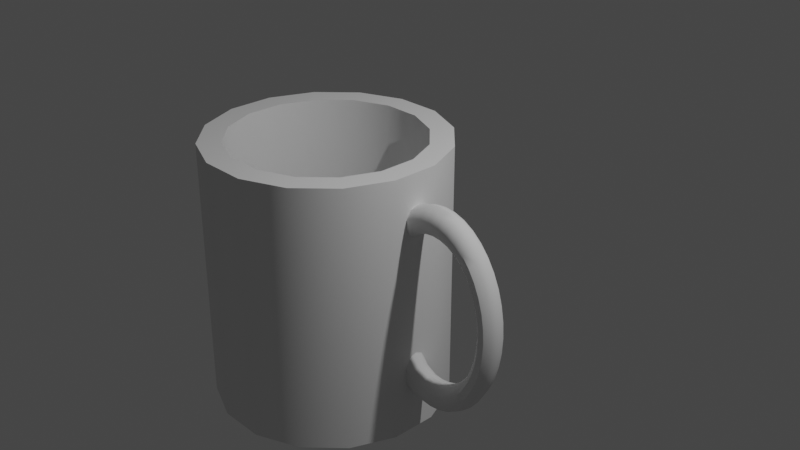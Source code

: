 # Source: CoffeeCup.blend  (saved by Blender 3.4.6; exported with 4.5.12 LTS)
import bpy
from mathutils import Matrix  # noqa: F401  (used for matrix-valued properties, if any)

bpy.ops.wm.read_factory_settings(use_empty=True)
scene = bpy.context.scene
scene.name = 'Scene'

# ---- collections
col_collection = bpy.data.collections.new('Collection'); scene.collection.children.link(col_collection)

# ---- node groups
ng_auto_smooth = bpy.data.node_groups.new('Auto Smooth', 'GeometryNodeTree')
_s = ng_auto_smooth.interface.new_socket(name='Geometry', in_out='OUTPUT', socket_type='NodeSocketGeometry')
_s = ng_auto_smooth.interface.new_socket(name='Geometry', in_out='INPUT', socket_type='NodeSocketGeometry')
_s = ng_auto_smooth.interface.new_socket(name='Angle', in_out='INPUT', socket_type='NodeSocketFloat')
_s.subtype = 'ANGLE'
_s.min_value = 0.0
_s.max_value = 3.142
ng_auto_smooth.is_modifier = True
_N = ng_auto_smooth.nodes; _L = ng_auto_smooth.links
n0 = _N.new('NodeGroupOutput'); n0.name = 'Group Output'; n0.location = (480, -100)
n1 = _N.new('NodeGroupInput'); n1.name = 'Group Input'; n1.location = (-420, -300)
n2 = _N.new('NodeGroupInput'); n2.name = 'Group Input.001'; n2.location = (-60, -100)
n3 = _N.new('GeometryNodeSetShadeSmooth'); n3.name = 'Set Shade Smooth'; n3.location = (120, -100)
n3.domain = 'EDGE'
n4 = _N.new('GeometryNodeSetShadeSmooth'); n4.name = 'Set Shade Smooth.001'; n4.location = (300, -100)
n5 = _N.new('GeometryNodeInputMeshEdgeAngle'); n5.name = 'Edge Angle'; n5.location = (-420, -220)
n6 = _N.new('GeometryNodeInputEdgeSmooth'); n6.name = 'Is Edge Smooth'; n6.location = (-60, -160)
n7 = _N.new('GeometryNodeInputShadeSmooth'); n7.name = 'Is Face Smooth'; n7.location = (-240, -340)
n8 = _N.new('FunctionNodeBooleanMath'); n8.name = 'Boolean Math'; n8.location = (-60, -220)
n9 = _N.new('FunctionNodeCompare'); n9.name = 'Compare'; n9.location = (-240, -180)
n9.operation = 'LESS_EQUAL'
_L.new(n5.outputs[0], n9.inputs[0])
_L.new(n4.outputs[0], n0.inputs[0])
_L.new(n1.outputs[1], n9.inputs[1])
_L.new(n9.outputs[0], n8.inputs[0])
_L.new(n7.outputs[0], n8.inputs[1])
_L.new(n2.outputs[0], n3.inputs[0])
_L.new(n6.outputs[0], n3.inputs[1])
_L.new(n3.outputs[0], n4.inputs[0])
_L.new(n8.outputs[0], n3.inputs[2])
n0.is_active_output = True

# ---- world
world_world = bpy.data.worlds.new('World'); scene.world = world_world
world_world.use_nodes = True; world_world.node_tree.nodes.clear()
_N = world_world.node_tree.nodes; _L = world_world.node_tree.links
n0 = _N.new('ShaderNodeOutputWorld'); n0.name = 'World Output'; n0.location = (300, 300)
n1 = _N.new('ShaderNodeBackground'); n1.name = 'Background'; n1.location = (10, 300)
n1.inputs[0].default_value = (0.05088, 0.05088, 0.05088, 1.0)
_L.new(n1.outputs[0], n0.inputs[0])
n0.is_active_output = True
world_world.color = (0.05088, 0.05088, 0.05088)
world_world.use_sun_shadow = False
world_world.sun_shadow_jitter_overblur = 0.0

# ---- cameras
cam_camera = bpy.data.cameras.new('Camera')
cam_camera.clip_end = 100.0
cam_camera.ortho_scale = 7.314

# ---- lights
light_light = bpy.data.lights.new('Light', 'POINT')
light_light.transmission_factor = 0.0
light_light.energy = 1000.0
light_light.shadow_soft_size = 0.1
light_light.shadow_maximum_resolution = 0.006
light_light.use_absolute_resolution = True

# ---- meshes
me_cylinder = bpy.data.meshes.new('Cylinder')
me_cylinder.from_pydata([(-1.354, 1.318, -2.442), (-1.302, 1.059, 0.5954), (-0.8206, 1.319, -2.442), (-0.8717, 1.059, 0.5954), (-0.3279, 1.115, -2.442), (-0.4744, 0.8955, 0.5954), (0.04953, 0.7392, -2.442), (-0.1699, 0.5921, 0.5954), (0.2542, 0.2471, -2.442), (-0.004813, 0.1952, 0.5954), (0.2551, -0.2858, -2.442), (-0.004144, -0.2347, 0.5954), (0.0519, -0.7785, -2.442), (-0.168, -0.6321, 0.5954), (-0.3244, -1.156, -2.442), (-0.4715, -0.9365, 0.5954), (-0.8164, -1.361, -2.442), (-0.8684, -1.102, 0.5954), (-1.349, -1.361, -2.442), (-1.298, -1.102, 0.5954), (-1.842, -1.158, -2.442), (-1.696, -0.9384, 0.5954), (-2.22, -0.782, -2.442), (-2.0, -0.6349, 0.5954), (-2.424, -0.29, -2.442), (-2.165, -0.238, 0.5954), (-2.425, 0.243, -2.442), (-2.166, 0.1918, 0.5954), (-2.222, 0.7357, -2.442), (-2.002, 0.5892, 0.5954), (-1.846, 1.113, -2.442), (-1.698, 0.8936, 0.5954), (-0.8206, 1.319, 0.5954), (-1.354, 1.318, 0.5954), (-0.3279, 1.115, 0.5954), (0.04953, 0.7392, 0.5954), (0.2542, 0.2471, 0.5954), (0.2551, -0.2858, 0.5954), (0.0519, -0.7785, 0.5954), (-0.3244, -1.156, 0.5954), (-0.8164, -1.361, 0.5954), (-1.349, -1.361, 0.5954), (-1.842, -1.158, 0.5954), (-2.22, -0.782, 0.5954), (-2.424, -0.29, 0.5954), (-2.425, 0.243, 0.5954), (-2.222, 0.7357, 0.5954), (-1.846, 1.113, 0.5954), (-1.302, 1.059, -2.159), (-0.8717, 1.059, -2.159), (-0.4744, 0.8955, -2.159), (-0.1699, 0.5921, -2.159), (-0.004813, 0.1952, -2.159), (-0.004144, -0.2347, -2.159), (-0.168, -0.6321, -2.159), (-0.4715, -0.9365, -2.159), (-0.8684, -1.102, -2.159), (-1.298, -1.102, -2.159), (-1.696, -0.9384, -2.159), (-2.0, -0.6349, -2.159), (-2.165, -0.238, -2.159), (-2.166, 0.1918, -2.159), (-2.002, 0.5892, -2.159), (-1.698, 0.8936, -2.159), (0.5695, -4.363e-05, -1.997), (0.5695, 0.08616, -1.967), (0.5695, 0.1394, -1.886), (0.5695, 0.1394, -1.787), (0.5695, 0.08616, -1.707), (0.5695, -4.363e-05, -1.676), (0.5695, -0.08625, -1.707), (0.5695, -0.1395, -1.787), (0.5695, -0.1395, -1.886), (0.5695, -0.08625, -1.967), (0.439, -4.387e-05, -1.983), (0.4424, 0.08616, -1.953), (0.4514, 0.1394, -1.873), (0.4625, 0.1394, -1.775), (0.4715, 0.08616, -1.696), (0.475, -4.387e-05, -1.665), (0.4715, -0.08625, -1.696), (0.4625, -0.1395, -1.775), (0.4514, -0.1395, -1.873), (0.4424, -0.08625, -1.953), (0.2826, -4.387e-05, -1.94), (0.2894, 0.08616, -1.911), (0.3072, 0.1394, -1.835), (0.3239, 0.1394, -1.706), (0.3417, 0.08616, -1.629), (0.3485, -4.387e-05, -1.6), (0.3417, -0.08625, -1.629), (0.3239, -0.1395, -1.706), (0.3072, -0.1395, -1.835), (0.2894, -0.08625, -1.911), (0.1379, -4.387e-05, -1.849), (0.1478, 0.08616, -1.822), (0.174, 0.1394, -1.75), (0.2142, 0.1394, -1.58), (0.2403, 0.08616, -1.508), (0.2503, -4.387e-05, -1.481), (0.2403, -0.08625, -1.508), (0.2142, -0.1395, -1.58), (0.174, -0.1395, -1.75), (0.1478, -0.08625, -1.822), (-0.02066, -4.387e-05, -0.008619), (-0.005115, 0.08616, -0.03032), (0.03559, 0.1394, -0.08712), (0.0859, 0.1394, -0.1573), (0.1266, 0.08616, -0.2141), (0.1422, -4.387e-05, -0.2358), (0.1266, -0.08625, -0.2141), (0.0859, -0.1395, -0.1573), (0.03559, -0.1395, -0.08712), (-0.005115, -0.08625, -0.03032), (0.07893, -4.387e-05, 0.1101), (0.09185, 0.08616, 0.08527), (0.1257, 0.1394, 0.02028), (0.1675, 0.1394, -0.06006), (0.2013, 0.08616, -0.1251), (0.2143, -4.387e-05, -0.1499), (0.2013, -0.08625, -0.1251), (0.1675, -0.1395, -0.06006), (0.1257, -0.1395, 0.02028), (0.09185, -0.08625, 0.08527), (0.1906, -4.387e-05, 0.2056), (0.2006, 0.08616, 0.1783), (0.2267, 0.1394, 0.1067), (0.259, 0.1394, 0.0182), (0.2852, 0.08616, -0.05338), (0.2951, -4.387e-05, -0.08072), (0.2852, -0.08625, -0.05338), (0.259, -0.1395, 0.0182), (0.2267, -0.1395, 0.1067), (0.2006, -0.08625, 0.1783), (0.3116, -4.387e-05, 0.2756), (0.3184, 0.08616, 0.2464), (0.3362, 0.1394, 0.17), (0.3582, 0.1394, 0.07552), (0.376, 0.08616, -0.0008815), (0.3828, -4.387e-05, -0.03007), (0.376, -0.08625, -0.0008815), (0.3582, -0.1395, 0.07552), (0.3362, -0.1395, 0.17), (0.3184, -0.08625, 0.2464), (0.439, -4.363e-05, 0.3182), (0.4424, 0.08616, 0.2879), (0.4514, 0.1394, 0.2086), (0.4625, 0.1394, 0.1105), (0.4715, 0.08616, 0.03114), (0.475, -4.363e-05, 0.0008349), (0.4715, -0.08625, 0.03114), (0.4625, -0.1395, 0.1105), (0.4514, -0.1395, 0.2086), (0.4424, -0.08625, 0.2879), (0.5695, -4.363e-05, 0.3326), (0.5695, 0.08616, 0.3019), (0.5695, 0.1394, 0.2215), (0.5695, 0.1394, 0.1222), (0.5695, 0.08616, 0.04191), (0.5695, -4.363e-05, 0.01122), (0.5695, -0.08625, 0.04191), (0.5695, -0.1395, 0.1222), (0.5695, -0.1395, 0.2215), (0.5695, -0.08625, 0.3019), (0.7001, -4.363e-05, 0.3182), (0.6967, 0.08616, 0.2879), (0.6877, 0.1394, 0.2086), (0.6765, 0.1394, 0.1105), (0.6675, 0.08616, 0.03114), (0.6641, -4.363e-05, 0.0008349), (0.6675, -0.08625, 0.03114), (0.6765, -0.1395, 0.1105), (0.6877, -0.1395, 0.2086), (0.6967, -0.08625, 0.2879), (0.8275, -4.363e-05, 0.2756), (0.8207, 0.08616, 0.2464), (0.8029, 0.1394, 0.17), (0.7809, 0.1394, 0.07552), (0.7631, 0.08616, -0.0008815), (0.7563, -4.363e-05, -0.03007), (0.7631, -0.08625, -0.0008815), (0.7809, -0.1395, 0.07552), (0.8029, -0.1395, 0.17), (0.8207, -0.08625, 0.2464), (0.9485, -4.363e-05, 0.2056), (0.9385, 0.08616, 0.1783), (0.9123, 0.1394, 0.1067), (0.88, 0.1394, 0.0182), (0.8539, 0.08616, -0.05338), (0.8439, -4.363e-05, -0.08072), (0.8539, -0.08625, -0.05338), (0.88, -0.1395, 0.0182), (0.9123, -0.1395, 0.1067), (0.9385, -0.08625, 0.1783), (1.06, -4.363e-05, 0.1101), (1.047, 0.08616, 0.08527), (1.013, 0.1394, 0.02028), (0.9716, 0.1394, -0.06006), (0.9377, 0.08616, -0.1251), (0.9248, -4.363e-05, -0.1499), (0.9377, -0.08625, -0.1251), (0.9716, -0.1395, -0.06006), (1.013, -0.1395, 0.02028), (1.047, -0.08625, 0.08527), (1.16, -4.363e-05, -0.008619), (1.144, 0.08616, -0.03032), (1.103, 0.1212, -0.08712), (1.053, 0.1394, -0.1573), (1.012, 0.08616, -0.2141), (0.9969, -4.363e-05, -0.2358), (1.012, -0.08625, -0.2141), (1.053, -0.1395, -0.1573), (1.103, -0.1395, -0.08712), (1.144, -0.08625, -0.03032), (1.245, -4.363e-05, -0.1476), (1.227, 0.08616, -0.1657), (1.18, 0.1212, -0.2129), (1.123, 0.1394, -0.2712), (1.076, 0.08616, -0.3185), (1.059, -4.363e-05, -0.3365), (1.076, -0.08625, -0.3185), (1.123, -0.1395, -0.2712), (1.18, -0.1395, -0.2129), (1.227, -0.08625, -0.1657), (1.313, -4.363e-05, -0.3035), (1.294, 0.08616, -0.3174), (1.242, 0.1212, -0.3539), (1.179, 0.1394, -0.399), (1.128, 0.08616, -0.4354), (1.108, -4.363e-05, -0.4494), (1.128, -0.08625, -0.4354), (1.179, -0.1395, -0.399), (1.242, -0.1395, -0.3539), (1.294, -0.08625, -0.3174), (1.363, -4.363e-05, -0.4723), (1.342, 0.08616, -0.4818), (1.288, 0.1212, -0.5067), (1.22, 0.1394, -0.5373), (1.165, 0.08616, -0.5622), (1.144, -4.363e-05, -0.5717), (1.165, -0.08625, -0.5622), (1.22, -0.1395, -0.5373), (1.288, -0.1395, -0.5067), (1.342, -0.08625, -0.4818), (1.394, -4.363e-05, -0.6501), (1.372, 0.08616, -0.6549), (1.315, 0.1212, -0.6675), (1.245, 0.1394, -0.683), (1.188, 0.08616, -0.6956), (1.167, -4.363e-05, -0.7004), (1.188, -0.08625, -0.6956), (1.245, -0.1395, -0.683), (1.315, -0.1395, -0.6675), (1.372, -0.08625, -0.6549), (1.404, -4.363e-05, -0.8323), (1.382, 0.08616, -0.8323), (1.325, 0.1212, -0.8323), (1.253, 0.1394, -0.8323), (1.196, 0.08616, -0.8323), (1.174, -4.363e-05, -0.8323), (1.196, -0.08625, -0.8323), (1.253, -0.1395, -0.8323), (1.325, -0.1395, -0.8323), (1.382, -0.08625, -0.8323), (1.394, -4.363e-05, -1.015), (1.372, 0.08616, -1.01), (1.315, 0.1212, -0.9972), (1.245, 0.1394, -0.9816), (1.188, 0.08616, -0.9691), (1.167, -4.363e-05, -0.9643), (1.188, -0.08625, -0.9691), (1.245, -0.1395, -0.9816), (1.315, -0.1395, -0.9972), (1.372, -0.08625, -1.01), (1.363, -4.363e-05, -1.192), (1.342, 0.08616, -1.183), (1.288, 0.1212, -1.158), (1.22, 0.1394, -1.127), (1.165, 0.08616, -1.102), (1.144, -4.363e-05, -1.093), (1.165, -0.08625, -1.102), (1.22, -0.1395, -1.127), (1.288, -0.1395, -1.158), (1.342, -0.08625, -1.183), (1.313, -4.363e-05, -1.361), (1.294, 0.08616, -1.347), (1.242, 0.1212, -1.311), (1.179, 0.1394, -1.266), (1.128, 0.08616, -1.229), (1.108, -4.363e-05, -1.215), (1.128, -0.08625, -1.229), (1.179, -0.1395, -1.266), (1.242, -0.1395, -1.311), (1.294, -0.08625, -1.347), (1.245, -4.363e-05, -1.517), (1.227, 0.08616, -1.499), (1.18, 0.1212, -1.452), (1.123, 0.1394, -1.393), (1.076, 0.08616, -1.346), (1.059, -4.363e-05, -1.328), (1.076, -0.08625, -1.346), (1.123, -0.1395, -1.393), (1.18, -0.1395, -1.452), (1.227, -0.08625, -1.499), (1.16, -4.363e-05, -1.656), (1.144, 0.08616, -1.634), (1.103, 0.1212, -1.578), (1.053, 0.1394, -1.507), (1.012, 0.08616, -1.45), (0.9969, -4.363e-05, -1.429), (1.012, -0.08625, -1.45), (1.053, -0.1395, -1.507), (1.103, -0.1395, -1.578), (1.144, -0.08625, -1.634), (1.06, -4.363e-05, -1.775), (1.047, 0.08616, -1.75), (1.013, 0.1394, -1.685), (0.9716, 0.1394, -1.605), (0.9377, 0.08616, -1.54), (0.9248, -4.363e-05, -1.515), (0.9377, -0.08625, -1.54), (0.9716, -0.1395, -1.605), (1.013, -0.1395, -1.685), (1.047, -0.08625, -1.75), (0.9485, -4.363e-05, -1.87), (0.9385, 0.08616, -1.843), (0.9123, 0.1394, -1.771), (0.88, 0.1394, -1.683), (0.8539, 0.08616, -1.611), (0.8439, -4.363e-05, -1.584), (0.8539, -0.08625, -1.611), (0.88, -0.1395, -1.683), (0.9123, -0.1395, -1.771), (0.9385, -0.08625, -1.843), (0.8275, -4.363e-05, -1.94), (0.8207, 0.08616, -1.911), (0.8029, 0.1394, -1.835), (0.7809, 0.1394, -1.74), (0.7631, 0.08616, -1.664), (0.7563, -4.363e-05, -1.635), (0.7631, -0.08625, -1.664), (0.7809, -0.1395, -1.74), (0.8029, -0.1395, -1.835), (0.8207, -0.08625, -1.911), (0.7001, -4.363e-05, -1.983), (0.6967, 0.08616, -1.953), (0.6877, 0.1394, -1.873), (0.6765, 0.1394, -1.775), (0.6675, 0.08616, -1.696), (0.6641, -4.363e-05, -1.665), (0.6675, -0.08625, -1.696), (0.6765, -0.1395, -1.775), (0.6877, -0.1395, -1.873), (0.6967, -0.08625, -1.953)], [], [(8, 36, 37, 10), (15, 13, 54, 55), (0, 2, 4, 6, 8, 10, 12, 14, 16, 18, 20, 22, 24, 26, 28, 30), (49, 48, 63, 62, 61, 60, 59, 58, 57, 56, 55, 54, 53, 52, 51, 50), (31, 29, 62, 63), (17, 15, 55, 56), (3, 1, 48, 49), (1, 31, 63, 48), (19, 17, 56, 57), (5, 3, 49, 50), (21, 19, 57, 58), (7, 5, 50, 51), (23, 21, 58, 59), (9, 7, 51, 52), (25, 23, 59, 60), (11, 9, 52, 53), (27, 25, 60, 61), (13, 11, 53, 54), (29, 27, 61, 62), (18, 41, 42, 20), (0, 33, 32, 2), (32, 34, 4, 2), (34, 35, 6, 4), (35, 36, 8, 6), (38, 39, 14, 12), (39, 40, 16, 14), (40, 41, 18, 16), (42, 43, 22, 20), (43, 44, 24, 22), (44, 45, 26, 24), (45, 46, 28, 26), (46, 47, 30, 28), (47, 33, 0, 30), (35, 7, 9, 11, 13, 15, 17, 19, 21, 23, 25, 27, 29, 31, 1, 3, 5, 34, 32, 33, 47, 46, 45, 44, 43, 42, 41, 40, 39, 38, 37, 36), (34, 5, 7, 35), (64, 74, 75, 65), (65, 75, 76, 66), (66, 76, 77, 67), (67, 77, 78, 68), (68, 78, 79, 69), (69, 79, 80, 70), (70, 80, 81, 71), (71, 81, 82, 72), (72, 82, 83, 73), (73, 83, 74, 64), (74, 84, 85, 75), (75, 85, 86, 76), (76, 86, 87, 77), (77, 87, 88, 78), (78, 88, 89, 79), (79, 89, 90, 80), (80, 90, 91, 81), (81, 91, 92, 82), (82, 92, 93, 83), (83, 93, 84, 74), (84, 94, 95, 85), (85, 95, 96, 86), (86, 96, 97, 87), (87, 97, 98, 88), (88, 98, 99, 89), (89, 99, 100, 90), (90, 100, 101, 91), (91, 101, 102, 92), (92, 102, 103, 93), (93, 103, 94, 84), (104, 114, 115, 105), (105, 115, 116, 106), (106, 116, 117, 107), (107, 117, 118, 108), (108, 118, 119, 109), (109, 119, 120, 110), (110, 120, 121, 111), (111, 121, 122, 112), (112, 122, 123, 113), (113, 123, 114, 104), (114, 124, 125, 115), (115, 125, 126, 116), (116, 126, 127, 117), (117, 127, 128, 118), (118, 128, 129, 119), (119, 129, 130, 120), (120, 130, 131, 121), (121, 131, 132, 122), (122, 132, 133, 123), (123, 133, 124, 114), (124, 134, 135, 125), (125, 135, 136, 126), (126, 136, 137, 127), (127, 137, 138, 128), (128, 138, 139, 129), (129, 139, 140, 130), (130, 140, 141, 131), (131, 141, 142, 132), (132, 142, 143, 133), (133, 143, 134, 124), (134, 144, 145, 135), (135, 145, 146, 136), (136, 146, 147, 137), (137, 147, 148, 138), (138, 148, 149, 139), (139, 149, 150, 140), (140, 150, 151, 141), (141, 151, 152, 142), (142, 152, 153, 143), (143, 153, 144, 134), (144, 154, 155, 145), (145, 155, 156, 146), (146, 156, 157, 147), (147, 157, 158, 148), (148, 158, 159, 149), (149, 159, 160, 150), (150, 160, 161, 151), (151, 161, 162, 152), (152, 162, 163, 153), (153, 163, 154, 144), (154, 164, 165, 155), (155, 165, 166, 156), (156, 166, 167, 157), (157, 167, 168, 158), (158, 168, 169, 159), (159, 169, 170, 160), (160, 170, 171, 161), (161, 171, 172, 162), (162, 172, 173, 163), (163, 173, 164, 154), (164, 174, 175, 165), (165, 175, 176, 166), (166, 176, 177, 167), (167, 177, 178, 168), (168, 178, 179, 169), (169, 179, 180, 170), (170, 180, 181, 171), (171, 181, 182, 172), (172, 182, 183, 173), (173, 183, 174, 164), (174, 184, 185, 175), (175, 185, 186, 176), (176, 186, 187, 177), (177, 187, 188, 178), (178, 188, 189, 179), (179, 189, 190, 180), (180, 190, 191, 181), (181, 191, 192, 182), (182, 192, 193, 183), (183, 193, 184, 174), (184, 194, 195, 185), (185, 195, 196, 186), (186, 196, 197, 187), (187, 197, 198, 188), (188, 198, 199, 189), (189, 199, 200, 190), (190, 200, 201, 191), (191, 201, 202, 192), (192, 202, 203, 193), (193, 203, 194, 184), (194, 204, 205, 195), (195, 205, 206, 196), (196, 206, 207, 197), (197, 207, 208, 198), (198, 208, 209, 199), (199, 209, 210, 200), (200, 210, 211, 201), (201, 211, 212, 202), (202, 212, 213, 203), (203, 213, 204, 194), (204, 214, 215, 205), (205, 215, 216, 206), (206, 216, 217, 207), (207, 217, 218, 208), (208, 218, 219, 209), (209, 219, 220, 210), (210, 220, 221, 211), (211, 221, 222, 212), (212, 222, 223, 213), (213, 223, 214, 204), (214, 224, 225, 215), (215, 225, 226, 216), (216, 226, 227, 217), (217, 227, 228, 218), (218, 228, 229, 219), (219, 229, 230, 220), (220, 230, 231, 221), (221, 231, 232, 222), (222, 232, 233, 223), (223, 233, 224, 214), (224, 234, 235, 225), (225, 235, 236, 226), (226, 236, 237, 227), (227, 237, 238, 228), (228, 238, 239, 229), (229, 239, 240, 230), (230, 240, 241, 231), (231, 241, 242, 232), (232, 242, 243, 233), (233, 243, 234, 224), (234, 244, 245, 235), (235, 245, 246, 236), (236, 246, 247, 237), (237, 247, 248, 238), (238, 248, 249, 239), (239, 249, 250, 240), (240, 250, 251, 241), (241, 251, 252, 242), (242, 252, 253, 243), (243, 253, 244, 234), (244, 254, 255, 245), (245, 255, 256, 246), (246, 256, 257, 247), (247, 257, 258, 248), (248, 258, 259, 249), (249, 259, 260, 250), (250, 260, 261, 251), (251, 261, 262, 252), (252, 262, 263, 253), (253, 263, 254, 244), (254, 264, 265, 255), (255, 265, 266, 256), (256, 266, 267, 257), (257, 267, 268, 258), (258, 268, 269, 259), (259, 269, 270, 260), (260, 270, 271, 261), (261, 271, 272, 262), (262, 272, 273, 263), (263, 273, 264, 254), (264, 274, 275, 265), (265, 275, 276, 266), (266, 276, 277, 267), (267, 277, 278, 268), (268, 278, 279, 269), (269, 279, 280, 270), (270, 280, 281, 271), (271, 281, 282, 272), (272, 282, 283, 273), (273, 283, 274, 264), (274, 284, 285, 275), (275, 285, 286, 276), (276, 286, 287, 277), (277, 287, 288, 278), (278, 288, 289, 279), (279, 289, 290, 280), (280, 290, 291, 281), (281, 291, 292, 282), (282, 292, 293, 283), (283, 293, 284, 274), (284, 294, 295, 285), (285, 295, 296, 286), (286, 296, 297, 287), (287, 297, 298, 288), (288, 298, 299, 289), (289, 299, 300, 290), (290, 300, 301, 291), (291, 301, 302, 292), (292, 302, 303, 293), (293, 303, 294, 284), (294, 304, 305, 295), (295, 305, 306, 296), (296, 306, 307, 297), (297, 307, 308, 298), (298, 308, 309, 299), (299, 309, 310, 300), (300, 310, 311, 301), (301, 311, 312, 302), (302, 312, 313, 303), (303, 313, 304, 294), (304, 314, 315, 305), (305, 315, 316, 306), (306, 316, 317, 307), (307, 317, 318, 308), (308, 318, 319, 309), (309, 319, 320, 310), (310, 320, 321, 311), (311, 321, 322, 312), (312, 322, 323, 313), (313, 323, 314, 304), (314, 324, 325, 315), (315, 325, 326, 316), (316, 326, 327, 317), (317, 327, 328, 318), (318, 328, 329, 319), (319, 329, 330, 320), (320, 330, 331, 321), (321, 331, 332, 322), (322, 332, 333, 323), (323, 333, 324, 314), (324, 334, 335, 325), (325, 335, 336, 326), (326, 336, 337, 327), (327, 337, 338, 328), (328, 338, 339, 329), (329, 339, 340, 330), (330, 340, 341, 331), (331, 341, 342, 332), (332, 342, 343, 333), (333, 343, 334, 324), (334, 344, 345, 335), (335, 345, 346, 336), (336, 346, 347, 337), (337, 347, 348, 338), (338, 348, 349, 339), (339, 349, 350, 340), (340, 350, 351, 341), (341, 351, 352, 342), (342, 352, 353, 343), (343, 353, 344, 334), (344, 64, 65, 345), (345, 65, 66, 346), (346, 66, 67, 347), (347, 67, 68, 348), (348, 68, 69, 349), (349, 69, 70, 350), (350, 70, 71, 351), (351, 71, 72, 352), (352, 72, 73, 353), (353, 73, 64, 344), (10, 37, 38, 12)])
me_cylinder.polygons.foreach_set('use_smooth', [True] * 316)
_uv = me_cylinder.uv_layers.new(name='UVMap')
_uv.uv.foreach_set('vector', [0.75, 0.9167, 0.75, 1.0, 0.6875, 1.0, 0.6875, 0.9167, 0.3241, 0.07116, 0.3869, 0.1131, 0.3869, 0.1131, 0.3241, 0.07116, 0.75, 0.49, 0.8418, 0.4717, 0.9197, 0.4197, 0.9717, 0.3418, 0.99, 0.25, 0.9717, 0.1582, 0.9197, 0.08029, 0.8418, 0.02827, 0.75, 0.01, 0.6582, 0.02827, 0.5803, 0.08029, 0.5283, 0.1582, 0.51, 0.25, 0.5283, 0.3418, 0.5803, 0.4197, 0.6582, 0.4717, 0.3241, 0.4288, 0.25, 0.4436, 0.1759, 0.4288, 0.1131, 0.3869, 0.07116, 0.3241, 0.05643, 0.25, 0.07116, 0.1759, 0.1131, 0.1131, 0.1759, 0.07116, 0.25, 0.05643, 0.3241, 0.07116, 0.3869, 0.1131, 0.4288, 0.1759, 0.4436, 0.25, 0.4288, 0.3241, 0.3869, 0.3869, 0.1759, 0.4288, 0.1131, 0.3869, 0.1131, 0.3869, 0.1759, 0.4288, 0.25, 0.05643, 0.3241, 0.07116, 0.3241, 0.07116, 0.25, 0.05643, 0.3241, 0.4288, 0.25, 0.4436, 0.25, 0.4436, 0.3241, 0.4288, 0.25, 0.4436, 0.1759, 0.4288, 0.1759, 0.4288, 0.25, 0.4436, 0.1759, 0.07116, 0.25, 0.05643, 0.25, 0.05643, 0.1759, 0.07116, 0.3869, 0.3869, 0.3241, 0.4288, 0.3241, 0.4288, 0.3869, 0.3869, 0.1131, 0.1131, 0.1759, 0.07116, 0.1759, 0.07116, 0.1131, 0.1131, 0.4288, 0.3241, 0.3869, 0.3869, 0.3869, 0.3869, 0.4288, 0.3241, 0.07116, 0.1759, 0.1131, 0.1131, 0.1131, 0.1131, 0.07116, 0.1759, 0.4436, 0.25, 0.4288, 0.3241, 0.4288, 0.3241, 0.4436, 0.25, 0.05643, 0.25, 0.07116, 0.1759, 0.07116, 0.1759, 0.05643, 0.25, 0.4288, 0.1759, 0.4436, 0.25, 0.4436, 0.25, 0.4288, 0.1759, 0.07116, 0.3241, 0.05643, 0.25, 0.05643, 0.25, 0.07116, 0.3241, 0.3869, 0.1131, 0.4288, 0.1759, 0.4288, 0.1759, 0.3869, 0.1131, 0.1131, 0.3869, 0.07116, 0.3241, 0.07116, 0.3241, 0.1131, 0.3869, 0.4375, 0.5, 0.4375, 1.0, 0.375, 1.0, 0.375, 0.5, 1.0, 0.5, 1.0, 1.0, 0.9375, 1.0, 0.9375, 0.5, 0.9375, 1.0, 0.875, 1.0, 0.875, 0.5, 0.9375, 0.5, 0.875, 1.0, 0.8125, 1.0, 0.8125, 0.5, 0.875, 0.5, 0.8125, 1.0, 0.75, 1.0, 0.75, 0.5, 0.8125, 0.5, 0.625, 1.0, 0.5625, 1.0, 0.5625, 0.5, 0.625, 0.5, 0.5625, 1.0, 0.5, 1.0, 0.5, 0.5, 0.5625, 0.5, 0.5, 1.0, 0.4375, 1.0, 0.4375, 0.5, 0.5, 0.5, 0.375, 1.0, 0.3125, 1.0, 0.3125, 0.5, 0.375, 0.5, 0.3125, 1.0, 0.25, 1.0, 0.25, 0.5, 0.3125, 0.5, 0.25, 1.0, 0.1875, 1.0, 0.1875, 0.5, 0.25, 0.5, 0.1875, 1.0, 0.125, 1.0, 0.125, 0.5, 0.1875, 0.5, 0.125, 1.0, 0.0625, 1.0, 0.0625, 0.5, 0.125, 0.5, 0.0625, 1.0, 0.0, 1.0, 0.0, 0.5, 0.0625, 0.5, 0.8125, 1.0, 0.4288, 0.3241, 0.4436, 0.25, 0.4288, 0.1759, 0.3869, 0.1131, 0.3241, 0.07116, 0.25, 0.05643, 0.1759, 0.07116, 0.1131, 0.1131, 0.07116, 0.1759, 0.05643, 0.25, 0.07116, 0.3241, 0.1131, 0.3869, 0.1759, 0.4288, 0.25, 0.4436, 0.3241, 0.4288, 0.3869, 0.3869, 0.875, 1.0, 0.9375, 1.0, 0.0, 1.0, 0.0625, 1.0, 0.125, 1.0, 0.1875, 1.0, 0.25, 1.0, 0.3125, 1.0, 0.375, 1.0, 0.4375, 1.0, 0.5, 1.0, 0.5625, 1.0, 0.625, 1.0, 0.6875, 1.0, 0.75, 1.0, 0.875, 1.0, 0.3869, 0.3869, 0.4288, 0.3241, 0.8125, 1.0, 0.525, 0.6, 0.55, 0.6, 0.55, 0.7, 0.525, 0.7, 0.525, 0.7, 0.55, 0.7, 0.55, 0.8, 0.525, 0.8, 0.525, 0.8, 0.55, 0.8, 0.55, 0.9, 0.525, 0.9, 0.525, 0.9, 0.55, 0.9, 0.55, 1.0, 0.525, 1.0, 0.525, -1.11e-16, 0.55, -1.11e-16, 0.55, 0.1, 0.525, 0.1, 0.525, 0.1, 0.55, 0.1, 0.55, 0.2, 0.525, 0.2, 0.525, 0.2, 0.55, 0.2, 0.55, 0.3, 0.525, 0.3, 0.525, 0.3, 0.55, 0.3, 0.55, 0.4, 0.525, 0.4, 0.525, 0.4, 0.55, 0.4, 0.55, 0.5, 0.525, 0.5, 0.525, 0.5, 0.55, 0.5, 0.55, 0.6, 0.525, 0.6, 0.55, 0.6, 0.575, 0.6, 0.575, 0.7, 0.55, 0.7, 0.55, 0.7, 0.575, 0.7, 0.575, 0.8, 0.55, 0.8, 0.55, 0.8, 0.575, 0.8, 0.575, 0.9, 0.55, 0.9, 0.55, 0.9, 0.575, 0.9, 0.575, 1.0, 0.55, 1.0, 0.55, -1.11e-16, 0.575, -1.11e-16, 0.575, 0.1, 0.55, 0.1, 0.55, 0.1, 0.575, 0.1, 0.575, 0.2, 0.55, 0.2, 0.55, 0.2, 0.575, 0.2, 0.575, 0.3, 0.55, 0.3, 0.55, 0.3, 0.575, 0.3, 0.575, 0.4, 0.55, 0.4, 0.55, 0.4, 0.575, 0.4, 0.575, 0.5, 0.55, 0.5, 0.55, 0.5, 0.575, 0.5, 0.575, 0.6, 0.55, 0.6, 0.575, 0.6, 0.6, 0.6, 0.6, 0.7, 0.575, 0.7, 0.575, 0.7, 0.6, 0.7, 0.6, 0.8, 0.575, 0.8, 0.575, 0.8, 0.6, 0.8, 0.6, 0.9, 0.575, 0.9, 0.575, 0.9, 0.6, 0.9, 0.6, 1.0, 0.575, 1.0, 0.575, -1.11e-16, 0.6, -1.11e-16, 0.6, 0.1, 0.575, 0.1, 0.575, 0.1, 0.6, 0.1, 0.6, 0.2, 0.575, 0.2, 0.575, 0.2, 0.6, 0.2, 0.6, 0.3, 0.575, 0.3, 0.575, 0.3, 0.6, 0.3, 0.6, 0.4, 0.575, 0.4, 0.575, 0.4, 0.6, 0.4, 0.6, 0.5, 0.575, 0.5, 0.575, 0.5, 0.6, 0.5, 0.6, 0.6, 0.575, 0.6, 0.9, 0.6, 0.925, 0.6, 0.925, 0.7, 0.9, 0.7, 0.9, 0.7, 0.925, 0.7, 0.925, 0.8, 0.9, 0.8, 0.9, 0.8, 0.925, 0.8, 0.925, 0.9, 0.9, 0.9, 0.9, 0.9, 0.925, 0.9, 0.925, 1.0, 0.9, 1.0, 0.9, -1.11e-16, 0.925, -1.11e-16, 0.925, 0.1, 0.9, 0.1, 0.9, 0.1, 0.925, 0.1, 0.925, 0.2, 0.9, 0.2, 0.9, 0.2, 0.925, 0.2, 0.925, 0.3, 0.9, 0.3, 0.9, 0.3, 0.925, 0.3, 0.925, 0.4, 0.9, 0.4, 0.9, 0.4, 0.925, 0.4, 0.925, 0.5, 0.9, 0.5, 0.9, 0.5, 0.925, 0.5, 0.925, 0.6, 0.9, 0.6, 0.925, 0.6, 0.95, 0.6, 0.95, 0.7, 0.925, 0.7, 0.925, 0.7, 0.95, 0.7, 0.95, 0.8, 0.925, 0.8, 0.925, 0.8, 0.95, 0.8, 0.95, 0.9, 0.925, 0.9, 0.925, 0.9, 0.95, 0.9, 0.95, 1.0, 0.925, 1.0, 0.925, -1.11e-16, 0.95, -1.11e-16, 0.95, 0.1, 0.925, 0.1, 0.925, 0.1, 0.95, 0.1, 0.95, 0.2, 0.925, 0.2, 0.925, 0.2, 0.95, 0.2, 0.95, 0.3, 0.925, 0.3, 0.925, 0.3, 0.95, 0.3, 0.95, 0.4, 0.925, 0.4, 0.925, 0.4, 0.95, 0.4, 0.95, 0.5, 0.925, 0.5, 0.925, 0.5, 0.95, 0.5, 0.95, 0.6, 0.925, 0.6, 0.95, 0.6, 0.975, 0.6, 0.975, 0.7, 0.95, 0.7, 0.95, 0.7, 0.975, 0.7, 0.975, 0.8, 0.95, 0.8, 0.95, 0.8, 0.975, 0.8, 0.975, 0.9, 0.95, 0.9, 0.95, 0.9, 0.975, 0.9, 0.975, 1.0, 0.95, 1.0, 0.95, -1.11e-16, 0.975, -1.11e-16, 0.975, 0.1, 0.95, 0.1, 0.95, 0.1, 0.975, 0.1, 0.975, 0.2, 0.95, 0.2, 0.95, 0.2, 0.975, 0.2, 0.975, 0.3, 0.95, 0.3, 0.95, 0.3, 0.975, 0.3, 0.975, 0.4, 0.95, 0.4, 0.95, 0.4, 0.975, 0.4, 0.975, 0.5, 0.95, 0.5, 0.95, 0.5, 0.975, 0.5, 0.975, 0.6, 0.95, 0.6, 0.975, 0.6, 1.0, 0.6, 1.0, 0.7, 0.975, 0.7, 0.975, 0.7, 1.0, 0.7, 1.0, 0.8, 0.975, 0.8, 0.975, 0.8, 1.0, 0.8, 1.0, 0.9, 0.975, 0.9, 0.975, 0.9, 1.0, 0.9, 1.0, 1.0, 0.975, 1.0, 0.975, -1.11e-16, 1.0, -1.11e-16, 1.0, 0.1, 0.975, 0.1, 0.975, 0.1, 1.0, 0.1, 1.0, 0.2, 0.975, 0.2, 0.975, 0.2, 1.0, 0.2, 1.0, 0.3, 0.975, 0.3, 0.975, 0.3, 1.0, 0.3, 1.0, 0.4, 0.975, 0.4, 0.975, 0.4, 1.0, 0.4, 1.0, 0.5, 0.975, 0.5, 0.975, 0.5, 1.0, 0.5, 1.0, 0.6, 0.975, 0.6, 4.441e-16, 0.6, 0.025, 0.6, 0.025, 0.7, 4.441e-16, 0.7, 4.441e-16, 0.7, 0.025, 0.7, 0.025, 0.8, 4.441e-16, 0.8, 4.441e-16, 0.8, 0.025, 0.8, 0.025, 0.9, 4.441e-16, 0.9, 4.441e-16, 0.9, 0.025, 0.9, 0.025, 1.0, 4.441e-16, 1.0, 4.441e-16, -1.11e-16, 0.025, -1.11e-16, 0.025, 0.1, 4.441e-16, 0.1, 4.441e-16, 0.1, 0.025, 0.1, 0.025, 0.2, 4.441e-16, 0.2, 4.441e-16, 0.2, 0.025, 0.2, 0.025, 0.3, 4.441e-16, 0.3, 4.441e-16, 0.3, 0.025, 0.3, 0.025, 0.4, 4.441e-16, 0.4, 4.441e-16, 0.4, 0.025, 0.4, 0.025, 0.5, 4.441e-16, 0.5, 4.441e-16, 0.5, 0.025, 0.5, 0.025, 0.6, 4.441e-16, 0.6, 0.025, 0.6, 0.05, 0.6, 0.05, 0.7, 0.025, 0.7, 0.025, 0.7, 0.05, 0.7, 0.05, 0.8, 0.025, 0.8, 0.025, 0.8, 0.05, 0.8, 0.05, 0.9, 0.025, 0.9, 0.025, 0.9, 0.05, 0.9, 0.05, 1.0, 0.025, 1.0, 0.025, -1.11e-16, 0.05, -1.11e-16, 0.05, 0.1, 0.025, 0.1, 0.025, 0.1, 0.05, 0.1, 0.05, 0.2, 0.025, 0.2, 0.025, 0.2, 0.05, 0.2, 0.05, 0.3, 0.025, 0.3, 0.025, 0.3, 0.05, 0.3, 0.05, 0.4, 0.025, 0.4, 0.025, 0.4, 0.05, 0.4, 0.05, 0.5, 0.025, 0.5, 0.025, 0.5, 0.05, 0.5, 0.05, 0.6, 0.025, 0.6, 0.05, 0.6, 0.075, 0.6, 0.075, 0.7, 0.05, 0.7, 0.05, 0.7, 0.075, 0.7, 0.075, 0.8, 0.05, 0.8, 0.05, 0.8, 0.075, 0.8, 0.075, 0.9, 0.05, 0.9, 0.05, 0.9, 0.075, 0.9, 0.075, 1.0, 0.05, 1.0, 0.05, -1.11e-16, 0.075, -1.11e-16, 0.075, 0.1, 0.05, 0.1, 0.05, 0.1, 0.075, 0.1, 0.075, 0.2, 0.05, 0.2, 0.05, 0.2, 0.075, 0.2, 0.075, 0.3, 0.05, 0.3, 0.05, 0.3, 0.075, 0.3, 0.075, 0.4, 0.05, 0.4, 0.05, 0.4, 0.075, 0.4, 0.075, 0.5, 0.05, 0.5, 0.05, 0.5, 0.075, 0.5, 0.075, 0.6, 0.05, 0.6, 0.075, 0.6, 0.1, 0.6, 0.1, 0.7, 0.075, 0.7, 0.075, 0.7, 0.1, 0.7, 0.1, 0.8, 0.075, 0.8, 0.075, 0.8, 0.1, 0.8, 0.1, 0.9, 0.075, 0.9, 0.075, 0.9, 0.1, 0.9, 0.1, 1.0, 0.075, 1.0, 0.075, -1.11e-16, 0.1, -1.11e-16, 0.1, 0.1, 0.075, 0.1, 0.075, 0.1, 0.1, 0.1, 0.1, 0.2, 0.075, 0.2, 0.075, 0.2, 0.1, 0.2, 0.1, 0.3, 0.075, 0.3, 0.075, 0.3, 0.1, 0.3, 0.1, 0.4, 0.075, 0.4, 0.075, 0.4, 0.1, 0.4, 0.1, 0.5, 0.075, 0.5, 0.075, 0.5, 0.1, 0.5, 0.1, 0.6, 0.075, 0.6, 0.1, 0.6, 0.125, 0.6, 0.125, 0.7, 0.1, 0.7, 0.1, 0.7, 0.125, 0.7, 0.125, 0.8, 0.1, 0.8, 0.1, 0.8, 0.125, 0.8, 0.125, 0.9, 0.1, 0.9, 0.1, 0.9, 0.125, 0.9, 0.125, 1.0, 0.1, 1.0, 0.1, -1.11e-16, 0.125, -1.11e-16, 0.125, 0.1, 0.1, 0.1, 0.1, 0.1, 0.125, 0.1, 0.125, 0.2, 0.1, 0.2, 0.1, 0.2, 0.125, 0.2, 0.125, 0.3, 0.1, 0.3, 0.1, 0.3, 0.125, 0.3, 0.125, 0.4, 0.1, 0.4, 0.1, 0.4, 0.125, 0.4, 0.125, 0.5, 0.1, 0.5, 0.1, 0.5, 0.125, 0.5, 0.125, 0.6, 0.1, 0.6, 0.125, 0.6, 0.15, 0.6, 0.15, 0.7, 0.125, 0.7, 0.125, 0.7, 0.15, 0.7, 0.15, 0.8, 0.125, 0.8, 0.125, 0.8, 0.15, 0.8, 0.15, 0.9, 0.125, 0.9, 0.125, 0.9, 0.15, 0.9, 0.15, 1.0, 0.125, 1.0, 0.125, -1.11e-16, 0.15, -1.11e-16, 0.15, 0.1, 0.125, 0.1, 0.125, 0.1, 0.15, 0.1, 0.15, 0.2, 0.125, 0.2, 0.125, 0.2, 0.15, 0.2, 0.15, 0.3, 0.125, 0.3, 0.125, 0.3, 0.15, 0.3, 0.15, 0.4, 0.125, 0.4, 0.125, 0.4, 0.15, 0.4, 0.15, 0.5, 0.125, 0.5, 0.125, 0.5, 0.15, 0.5, 0.15, 0.6, 0.125, 0.6, 0.15, 0.6, 0.175, 0.6, 0.175, 0.7, 0.15, 0.7, 0.15, 0.7, 0.175, 0.7, 0.175, 0.8, 0.15, 0.8, 0.15, 0.8, 0.175, 0.8, 0.175, 0.9, 0.15, 0.9, 0.15, 0.9, 0.175, 0.9, 0.175, 1.0, 0.15, 1.0, 0.15, -1.11e-16, 0.175, -1.11e-16, 0.175, 0.1, 0.15, 0.1, 0.15, 0.1, 0.175, 0.1, 0.175, 0.2, 0.15, 0.2, 0.15, 0.2, 0.175, 0.2, 0.175, 0.3, 0.15, 0.3, 0.15, 0.3, 0.175, 0.3, 0.175, 0.4, 0.15, 0.4, 0.15, 0.4, 0.175, 0.4, 0.175, 0.5, 0.15, 0.5, 0.15, 0.5, 0.175, 0.5, 0.175, 0.6, 0.15, 0.6, 0.175, 0.6, 0.2, 0.6, 0.2, 0.7, 0.175, 0.7, 0.175, 0.7, 0.2, 0.7, 0.2, 0.8, 0.175, 0.8, 0.175, 0.8, 0.2, 0.8, 0.2, 0.9, 0.175, 0.9, 0.175, 0.9, 0.2, 0.9, 0.2, 1.0, 0.175, 1.0, 0.175, -1.11e-16, 0.2, -1.11e-16, 0.2, 0.1, 0.175, 0.1, 0.175, 0.1, 0.2, 0.1, 0.2, 0.2, 0.175, 0.2, 0.175, 0.2, 0.2, 0.2, 0.2, 0.3, 0.175, 0.3, 0.175, 0.3, 0.2, 0.3, 0.2, 0.4, 0.175, 0.4, 0.175, 0.4, 0.2, 0.4, 0.2, 0.5, 0.175, 0.5, 0.175, 0.5, 0.2, 0.5, 0.2, 0.6, 0.175, 0.6, 0.2, 0.6, 0.225, 0.6, 0.225, 0.7, 0.2, 0.7, 0.2, 0.7, 0.225, 0.7, 0.225, 0.8, 0.2, 0.8, 0.2, 0.8, 0.225, 0.8, 0.225, 0.9, 0.2, 0.9, 0.2, 0.9, 0.225, 0.9, 0.225, 1.0, 0.2, 1.0, 0.2, -1.11e-16, 0.225, -1.11e-16, 0.225, 0.1, 0.2, 0.1, 0.2, 0.1, 0.225, 0.1, 0.225, 0.2, 0.2, 0.2, 0.2, 0.2, 0.225, 0.2, 0.225, 0.3, 0.2, 0.3, 0.2, 0.3, 0.225, 0.3, 0.225, 0.4, 0.2, 0.4, 0.2, 0.4, 0.225, 0.4, 0.225, 0.5, 0.2, 0.5, 0.2, 0.5, 0.225, 0.5, 0.225, 0.6, 0.2, 0.6, 0.225, 0.6, 0.25, 0.6, 0.25, 0.7, 0.225, 0.7, 0.225, 0.7, 0.25, 0.7, 0.25, 0.8, 0.225, 0.8, 0.225, 0.8, 0.25, 0.8, 0.25, 0.9, 0.225, 0.9, 0.225, 0.9, 0.25, 0.9, 0.25, 1.0, 0.225, 1.0, 0.225, -1.11e-16, 0.25, -1.11e-16, 0.25, 0.1, 0.225, 0.1, 0.225, 0.1, 0.25, 0.1, 0.25, 0.2, 0.225, 0.2, 0.225, 0.2, 0.25, 0.2, 0.25, 0.3, 0.225, 0.3, 0.225, 0.3, 0.25, 0.3, 0.25, 0.4, 0.225, 0.4, 0.225, 0.4, 0.25, 0.4, 0.25, 0.5, 0.225, 0.5, 0.225, 0.5, 0.25, 0.5, 0.25, 0.6, 0.225, 0.6, 0.25, 0.6, 0.275, 0.6, 0.275, 0.7, 0.25, 0.7, 0.25, 0.7, 0.275, 0.7, 0.275, 0.8, 0.25, 0.8, 0.25, 0.8, 0.275, 0.8, 0.275, 0.9, 0.25, 0.9, 0.25, 0.9, 0.275, 0.9, 0.275, 1.0, 0.25, 1.0, 0.25, -1.11e-16, 0.275, -1.11e-16, 0.275, 0.1, 0.25, 0.1, 0.25, 0.1, 0.275, 0.1, 0.275, 0.2, 0.25, 0.2, 0.25, 0.2, 0.275, 0.2, 0.275, 0.3, 0.25, 0.3, 0.25, 0.3, 0.275, 0.3, 0.275, 0.4, 0.25, 0.4, 0.25, 0.4, 0.275, 0.4, 0.275, 0.5, 0.25, 0.5, 0.25, 0.5, 0.275, 0.5, 0.275, 0.6, 0.25, 0.6, 0.275, 0.6, 0.3, 0.6, 0.3, 0.7, 0.275, 0.7, 0.275, 0.7, 0.3, 0.7, 0.3, 0.8, 0.275, 0.8, 0.275, 0.8, 0.3, 0.8, 0.3, 0.9, 0.275, 0.9, 0.275, 0.9, 0.3, 0.9, 0.3, 1.0, 0.275, 1.0, 0.275, -1.11e-16, 0.3, -1.11e-16, 0.3, 0.1, 0.275, 0.1, 0.275, 0.1, 0.3, 0.1, 0.3, 0.2, 0.275, 0.2, 0.275, 0.2, 0.3, 0.2, 0.3, 0.3, 0.275, 0.3, 0.275, 0.3, 0.3, 0.3, 0.3, 0.4, 0.275, 0.4, 0.275, 0.4, 0.3, 0.4, 0.3, 0.5, 0.275, 0.5, 0.275, 0.5, 0.3, 0.5, 0.3, 0.6, 0.275, 0.6, 0.3, 0.6, 0.325, 0.6, 0.325, 0.7, 0.3, 0.7, 0.3, 0.7, 0.325, 0.7, 0.325, 0.8, 0.3, 0.8, 0.3, 0.8, 0.325, 0.8, 0.325, 0.9, 0.3, 0.9, 0.3, 0.9, 0.325, 0.9, 0.325, 1.0, 0.3, 1.0, 0.3, -1.11e-16, 0.325, -1.11e-16, 0.325, 0.1, 0.3, 0.1, 0.3, 0.1, 0.325, 0.1, 0.325, 0.2, 0.3, 0.2, 0.3, 0.2, 0.325, 0.2, 0.325, 0.3, 0.3, 0.3, 0.3, 0.3, 0.325, 0.3, 0.325, 0.4, 0.3, 0.4, 0.3, 0.4, 0.325, 0.4, 0.325, 0.5, 0.3, 0.5, 0.3, 0.5, 0.325, 0.5, 0.325, 0.6, 0.3, 0.6, 0.325, 0.6, 0.35, 0.6, 0.35, 0.7, 0.325, 0.7, 0.325, 0.7, 0.35, 0.7, 0.35, 0.8, 0.325, 0.8, 0.325, 0.8, 0.35, 0.8, 0.35, 0.9, 0.325, 0.9, 0.325, 0.9, 0.35, 0.9, 0.35, 1.0, 0.325, 1.0, 0.325, -1.11e-16, 0.35, -1.11e-16, 0.35, 0.1, 0.325, 0.1, 0.325, 0.1, 0.35, 0.1, 0.35, 0.2, 0.325, 0.2, 0.325, 0.2, 0.35, 0.2, 0.35, 0.3, 0.325, 0.3, 0.325, 0.3, 0.35, 0.3, 0.35, 0.4, 0.325, 0.4, 0.325, 0.4, 0.35, 0.4, 0.35, 0.5, 0.325, 0.5, 0.325, 0.5, 0.35, 0.5, 0.35, 0.6, 0.325, 0.6, 0.35, 0.6, 0.375, 0.6, 0.375, 0.7, 0.35, 0.7, 0.35, 0.7, 0.375, 0.7, 0.375, 0.8, 0.35, 0.8, 0.35, 0.8, 0.375, 0.8, 0.375, 0.9, 0.35, 0.9, 0.35, 0.9, 0.375, 0.9, 0.375, 1.0, 0.35, 1.0, 0.35, -1.11e-16, 0.375, -1.11e-16, 0.375, 0.1, 0.35, 0.1, 0.35, 0.1, 0.375, 0.1, 0.375, 0.2, 0.35, 0.2, 0.35, 0.2, 0.375, 0.2, 0.375, 0.3, 0.35, 0.3, 0.35, 0.3, 0.375, 0.3, 0.375, 0.4, 0.35, 0.4, 0.35, 0.4, 0.375, 0.4, 0.375, 0.5, 0.35, 0.5, 0.35, 0.5, 0.375, 0.5, 0.375, 0.6, 0.35, 0.6, 0.375, 0.6, 0.4, 0.6, 0.4, 0.7, 0.375, 0.7, 0.375, 0.7, 0.4, 0.7, 0.4, 0.8, 0.375, 0.8, 0.375, 0.8, 0.4, 0.8, 0.4, 0.9, 0.375, 0.9, 0.375, 0.9, 0.4, 0.9, 0.4, 1.0, 0.375, 1.0, 0.375, -1.11e-16, 0.4, -1.11e-16, 0.4, 0.1, 0.375, 0.1, 0.375, 0.1, 0.4, 0.1, 0.4, 0.2, 0.375, 0.2, 0.375, 0.2, 0.4, 0.2, 0.4, 0.3, 0.375, 0.3, 0.375, 0.3, 0.4, 0.3, 0.4, 0.4, 0.375, 0.4, 0.375, 0.4, 0.4, 0.4, 0.4, 0.5, 0.375, 0.5, 0.375, 0.5, 0.4, 0.5, 0.4, 0.6, 0.375, 0.6, 0.4, 0.6, 0.425, 0.6, 0.425, 0.7, 0.4, 0.7, 0.4, 0.7, 0.425, 0.7, 0.425, 0.8, 0.4, 0.8, 0.4, 0.8, 0.425, 0.8, 0.425, 0.9, 0.4, 0.9, 0.4, 0.9, 0.425, 0.9, 0.425, 1.0, 0.4, 1.0, 0.4, -1.11e-16, 0.425, -1.11e-16, 0.425, 0.1, 0.4, 0.1, 0.4, 0.1, 0.425, 0.1, 0.425, 0.2, 0.4, 0.2, 0.4, 0.2, 0.425, 0.2, 0.425, 0.3, 0.4, 0.3, 0.4, 0.3, 0.425, 0.3, 0.425, 0.4, 0.4, 0.4, 0.4, 0.4, 0.425, 0.4, 0.425, 0.5, 0.4, 0.5, 0.4, 0.5, 0.425, 0.5, 0.425, 0.6, 0.4, 0.6, 0.425, 0.6, 0.45, 0.6, 0.45, 0.7, 0.425, 0.7, 0.425, 0.7, 0.45, 0.7, 0.45, 0.8, 0.425, 0.8, 0.425, 0.8, 0.45, 0.8, 0.45, 0.9, 0.425, 0.9, 0.425, 0.9, 0.45, 0.9, 0.45, 1.0, 0.425, 1.0, 0.425, -1.11e-16, 0.45, -1.11e-16, 0.45, 0.1, 0.425, 0.1, 0.425, 0.1, 0.45, 0.1, 0.45, 0.2, 0.425, 0.2, 0.425, 0.2, 0.45, 0.2, 0.45, 0.3, 0.425, 0.3, 0.425, 0.3, 0.45, 0.3, 0.45, 0.4, 0.425, 0.4, 0.425, 0.4, 0.45, 0.4, 0.45, 0.5, 0.425, 0.5, 0.425, 0.5, 0.45, 0.5, 0.45, 0.6, 0.425, 0.6, 0.45, 0.6, 0.475, 0.6, 0.475, 0.7, 0.45, 0.7, 0.45, 0.7, 0.475, 0.7, 0.475, 0.8, 0.45, 0.8, 0.45, 0.8, 0.475, 0.8, 0.475, 0.9, 0.45, 0.9, 0.45, 0.9, 0.475, 0.9, 0.475, 1.0, 0.45, 1.0, 0.45, -1.11e-16, 0.475, -1.11e-16, 0.475, 0.1, 0.45, 0.1, 0.45, 0.1, 0.475, 0.1, 0.475, 0.2, 0.45, 0.2, 0.45, 0.2, 0.475, 0.2, 0.475, 0.3, 0.45, 0.3, 0.45, 0.3, 0.475, 0.3, 0.475, 0.4, 0.45, 0.4, 0.45, 0.4, 0.475, 0.4, 0.475, 0.5, 0.45, 0.5, 0.45, 0.5, 0.475, 0.5, 0.475, 0.6, 0.45, 0.6, 0.475, 0.6, 0.5, 0.6, 0.5, 0.7, 0.475, 0.7, 0.475, 0.7, 0.5, 0.7, 0.5, 0.8, 0.475, 0.8, 0.475, 0.8, 0.5, 0.8, 0.5, 0.9, 0.475, 0.9, 0.475, 0.9, 0.5, 0.9, 0.5, 1.0, 0.475, 1.0, 0.475, -1.11e-16, 0.5, -1.11e-16, 0.5, 0.1, 0.475, 0.1, 0.475, 0.1, 0.5, 0.1, 0.5, 0.2, 0.475, 0.2, 0.475, 0.2, 0.5, 0.2, 0.5, 0.3, 0.475, 0.3, 0.475, 0.3, 0.5, 0.3, 0.5, 0.4, 0.475, 0.4, 0.475, 0.4, 0.5, 0.4, 0.5, 0.5, 0.475, 0.5, 0.475, 0.5, 0.5, 0.5, 0.5, 0.6, 0.475, 0.6, 0.5, 0.6, 0.525, 0.6, 0.525, 0.7, 0.5, 0.7, 0.5, 0.7, 0.525, 0.7, 0.525, 0.8, 0.5, 0.8, 0.5, 0.8, 0.525, 0.8, 0.525, 0.9, 0.5, 0.9, 0.5, 0.9, 0.525, 0.9, 0.525, 1.0, 0.5, 1.0, 0.5, -1.11e-16, 0.525, -1.11e-16, 0.525, 0.1, 0.5, 0.1, 0.5, 0.1, 0.525, 0.1, 0.525, 0.2, 0.5, 0.2, 0.5, 0.2, 0.525, 0.2, 0.525, 0.3, 0.5, 0.3, 0.5, 0.3, 0.525, 0.3, 0.525, 0.4, 0.5, 0.4, 0.5, 0.4, 0.525, 0.4, 0.525, 0.5, 0.5, 0.5, 0.5, 0.5, 0.525, 0.5, 0.525, 0.6, 0.5, 0.6, 0.6875, 0.9167, 0.6875, 1.0, 0.625, 1.0, 0.625, 0.5])
me_cylinder.update()

# ---- objects
ob_light = bpy.data.objects.new('Light', light_light)
ob_camera = bpy.data.objects.new('Camera', cam_camera)
ob_cylinder = bpy.data.objects.new('Cylinder', me_cylinder)
ob_empty = bpy.data.objects.new('Empty', None)

# ---- transforms, parenting, visibility, modifiers, constraints
ob_light.location = (4.076, 1.005, 5.904)
ob_light.rotation_euler = (0.6503, 0.05522, 1.866)
ob_light.lock_rotations_4d = False
ob_light.empty_display_type = 'ARROWS'
ob_light.color = (0.0, 0.0, 0.0, 0.0)
ob_light.lineart.crease_threshold = 0.0
ob_camera.location = (7.359, -6.926, 4.958)
ob_camera.rotation_euler = (1.109, 0.0, 0.8149)
ob_camera.lock_rotations_4d = False
ob_camera.empty_display_type = 'ARROWS'
ob_camera.color = (0.0, 0.0, 0.0, 0.0)
ob_camera.display_type = 'WIRE'
ob_camera.lineart.crease_threshold = 0.0
ob_cylinder.location = (0.0, 0.0, 0.0)
_m = ob_cylinder.modifiers.new('Auto Smooth', 'NODES')
_m.node_group = ng_auto_smooth
_gi = [s.identifier for s in ng_auto_smooth.interface.items_tree if s.item_type == 'SOCKET' and s.in_out == 'INPUT']
_m[_gi[1]] = 0.6545  # Angle
ob_empty.location = (-0.6996, -2.921, -0.8162)
ob_empty.rotation_euler = (1.571, -0.0, -0.0)
ob_empty.empty_display_type = 'IMAGE'
ob_empty.empty_display_size = 5.0

# ---- collection membership
col_collection.objects.link(ob_light)
col_collection.objects.link(ob_camera)
col_collection.objects.link(ob_cylinder)
col_collection.objects.link(ob_empty)

# ---- scene / render settings (as saved in the file)
scene.camera = ob_camera
scene.frame_start = 1; scene.frame_end = 250; scene.frame_set(1)
scene.render.engine = 'BLENDER_EEVEE_NEXT'
scene.cycles.sampling_pattern = 'TABULATED_SOBOL'
scene.cycles.use_light_tree = False
scene.view_settings.view_transform = 'Filmic'
bpy.context.view_layer.update()
